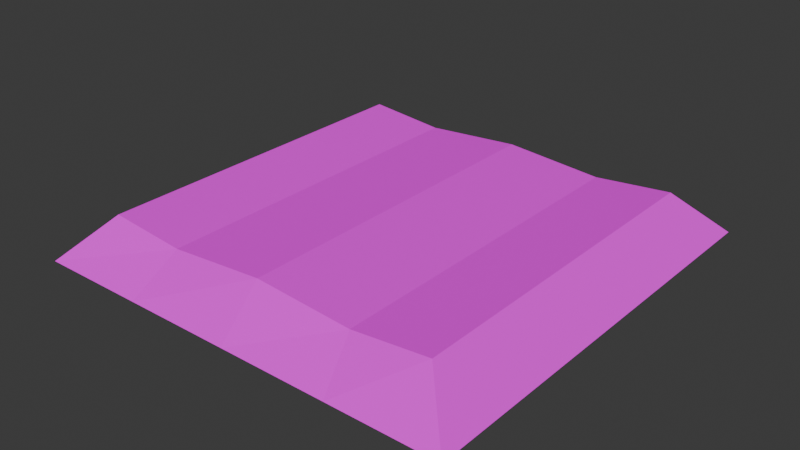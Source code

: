 # Source: DigSpotSmall.blend  (saved by Blender 4.0.36; exported with 4.5.12 LTS)
import bpy
from mathutils import Matrix  # noqa: F401  (used for matrix-valued properties, if any)

bpy.ops.wm.read_factory_settings(use_empty=True)
scene = bpy.context.scene
scene.name = 'Scene'

# ---- collections
col_collection = bpy.data.collections.new('Collection'); scene.collection.children.link(col_collection)

# ---- images (referenced by path relative to the original .blend; pixels are not part of the script)
import os
ASSET_DIR = os.environ.get("B2B_ASSET_DIR", "")  # directory of the original .blend (textures are referenced by path, not embedded)
HERE = os.path.dirname(os.path.abspath(__file__))  # packed textures are extracted next to this script under _unpacked/

def load_image(name, relpath, width, height, colorspace="sRGB"):
    """Load a texture the original file referenced (path relative to the .blend, or extracted next to this script)."""
    p = next((c for c in (os.path.join(HERE, relpath), os.path.join(ASSET_DIR, relpath)) if relpath and os.path.exists(c)), "")
    if p:
        img = bpy.data.images.load(p, check_existing=True)
        img.name = name
    else:  # same state as the original file: an image datablock whose file is absent (Cycles renders it pink)
        img = bpy.data.images.new(name, width, height)
        img.source = "FILE"
        img.filepath = "//" + (relpath or name)
    img.colorspace_settings.name = colorspace
    return img
img_leafes_png_001 = load_image('Leafes.png.001', 'Leafes.png', 1024, 1024, 'sRGB')

# ---- materials (node trees are filled in below, after node groups)
mat_leaves = bpy.data.materials.new('Leaves')

# ---- material node trees
mat_leaves.use_nodes = True; mat_leaves.node_tree.nodes.clear()
_N = mat_leaves.node_tree.nodes; _L = mat_leaves.node_tree.links
n0 = _N.new('ShaderNodeBsdfPrincipled'); n0.name = 'Principled BSDF'; n0.location = (10, 300)
n0.inputs[2].default_value = 1.0
n0.inputs[3].default_value = 1.45
n0.inputs[25].default_value = 0.0
n0.inputs[26].default_value = (0.6773, 0.1831, 1.0, 1.0)
n1 = _N.new('ShaderNodeOutputMaterial'); n1.name = 'Material Output'; n1.location = (300, 300)
n2 = _N.new('ShaderNodeTexImage'); n2.name = 'Image Texture'; n2.location = (-338, 287)
n2.image = img_leafes_png_001
n2.interpolation = 'Closest'
n3 = _N.new('ShaderNodeMath'); n3.name = 'Math'; n3.location = (0, 0)
n3.hide = True
n3.operation = 'GREATER_THAN'
_L.new(n0.outputs[0], n1.inputs[0])
_L.new(n2.outputs[0], n0.inputs[0])
_L.new(n2.outputs[1], n3.inputs[0])
_L.new(n3.outputs[0], n0.inputs[4])
n1.is_active_output = True

# ---- world
world_world = bpy.data.worlds.new('World'); scene.world = world_world
world_world.use_nodes = True; world_world.node_tree.nodes.clear()
_N = world_world.node_tree.nodes; _L = world_world.node_tree.links
n0 = _N.new('ShaderNodeOutputWorld'); n0.name = 'World Output'; n0.location = (300, 300)
n1 = _N.new('ShaderNodeBackground'); n1.name = 'Background'; n1.location = (10, 300)
n1.inputs[0].default_value = (0.05088, 0.05088, 0.05088, 1.0)
_L.new(n1.outputs[0], n0.inputs[0])
n0.is_active_output = True
world_world.color = (0.05088, 0.05088, 0.05088)
world_world.use_sun_shadow = False
world_world.sun_shadow_jitter_overblur = 0.0

# ---- meshes
me_plane_008 = bpy.data.meshes.new('Plane.008')
me_plane_008.from_pydata([(-0.09375, -0.09375, 0.0), (0.09375, -0.09375, 0.0), (-0.09375, 0.09375, 0.0), (0.09375, 0.09375, 0.0), (0.0, -0.09375, 0.0), (0.0, 0.09375, 0.0), (-0.04688, 0.09375, 0.0), (-0.04688, -0.09375, 0.0), (0.04688, -0.09375, 0.0), (0.04688, 0.09375, 0.0), (-0.07537, 0.07537, 0.01875), (-0.07537, -0.07537, 0.01875), (0.042, -0.07537, 0.01556), (0.07537, -0.07537, 0.01875), (0.07537, 0.07537, 0.01875), (-0.042, 0.07537, 0.01556), (-0.042, -0.07537, 0.01556), (-1.859e-09, -0.07537, 0.01875), (0.042, 0.07537, 0.01556), (-1.859e-09, 0.07537, 0.01875)], [], [(12, 13, 14, 18), (16, 17, 19, 15), (11, 16, 15, 10), (17, 12, 18, 19), (11, 10, 2, 0), (13, 12, 8, 1), (14, 13, 1, 3), (10, 15, 6, 2), (17, 16, 7, 4), (19, 18, 9, 5), (15, 19, 5, 6), (16, 11, 0, 7), (12, 17, 4, 8), (18, 14, 3, 9)])
_uv = me_plane_008.uv_layers.new(name='UVMap')
_uv.uv.foreach_set('vector', [0.7188, 0.09375, 0.9062, 0.09375, 0.9062, 0.9062, 0.7188, 0.9062, 0.2812, 0.09375, 0.5, 0.09375, 0.5, 0.9062, 0.2812, 0.9062, 0.09375, 0.09375, 0.2812, 0.09375, 0.2812, 0.9062, 0.09375, 0.9062, 0.5, 0.09375, 0.7188, 0.09375, 0.7188, 0.9062, 0.5, 0.9062, 0.09375, 0.09375, 0.09375, 0.9062, 0.0, 1.0, 0.0, 0.0, 0.9062, 0.09375, 0.7188, 0.09375, 0.75, 0.0, 1.0, 0.0, 0.9062, 0.9062, 0.9062, 0.09375, 1.0, 0.0, 1.0, 1.0, 0.09375, 0.9062, 0.2812, 0.9062, 0.25, 1.0, 0.0, 1.0, 0.5, 0.09375, 0.2812, 0.09375, 0.25, 0.0, 0.5, 0.0, 0.5, 0.9062, 0.7188, 0.9062, 0.75, 1.0, 0.5, 1.0, 0.2812, 0.9062, 0.5, 0.9062, 0.5, 1.0, 0.25, 1.0, 0.2812, 0.09375, 0.09375, 0.09375, 0.0, 0.0, 0.25, 0.0, 0.7188, 0.09375, 0.5, 0.09375, 0.5, 0.0, 0.75, 0.0, 0.7188, 0.9062, 0.9062, 0.9062, 1.0, 1.0, 0.75, 1.0])
me_plane_008.materials.append(mat_leaves)
me_plane_008.update()

# ---- objects
ob_digspotsmall = bpy.data.objects.new('DigSpotSmall', me_plane_008)

# ---- transforms, parenting, visibility, modifiers, constraints
ob_digspotsmall.location = (0.0, 0.0, 0.0)

# ---- collection membership
col_collection.objects.link(ob_digspotsmall)

# ---- scene / render settings (as saved in the file)
scene.frame_start = 1; scene.frame_end = 250; scene.frame_set(1)
scene.render.engine = 'BLENDER_EEVEE_NEXT'
scene.cycles.sampling_pattern = 'TABULATED_SOBOL'
bpy.context.view_layer.update()

# ---- added for rendering (the .blend has no active camera and no usable light): camera, sun
cam_auto = bpy.data.cameras.new('AutoCamera')
cam_auto.lens = 50.0
cam_auto.sensor_width = 36.0
cam_auto.clip_end = 1000.0
ob_auto_camera = bpy.data.objects.new('AutoCamera', cam_auto)
scene.collection.objects.link(ob_auto_camera)
ob_auto_camera.location = (0.24595, -0.29514, 0.206135)
ob_auto_camera.rotation_euler = (1.09748, -7.21219e-08, 0.694738)
scene.camera = ob_auto_camera
light_auto_sun = bpy.data.lights.new('AutoSun', 'SUN')
light_auto_sun.energy = 3.0
light_auto_sun.angle = 0.0523599
ob_auto_sun = bpy.data.objects.new('AutoSun', light_auto_sun)
scene.collection.objects.link(ob_auto_sun)
ob_auto_sun.rotation_euler = (0.872665, 0.174533, 0.523599)
bpy.context.view_layer.update()
